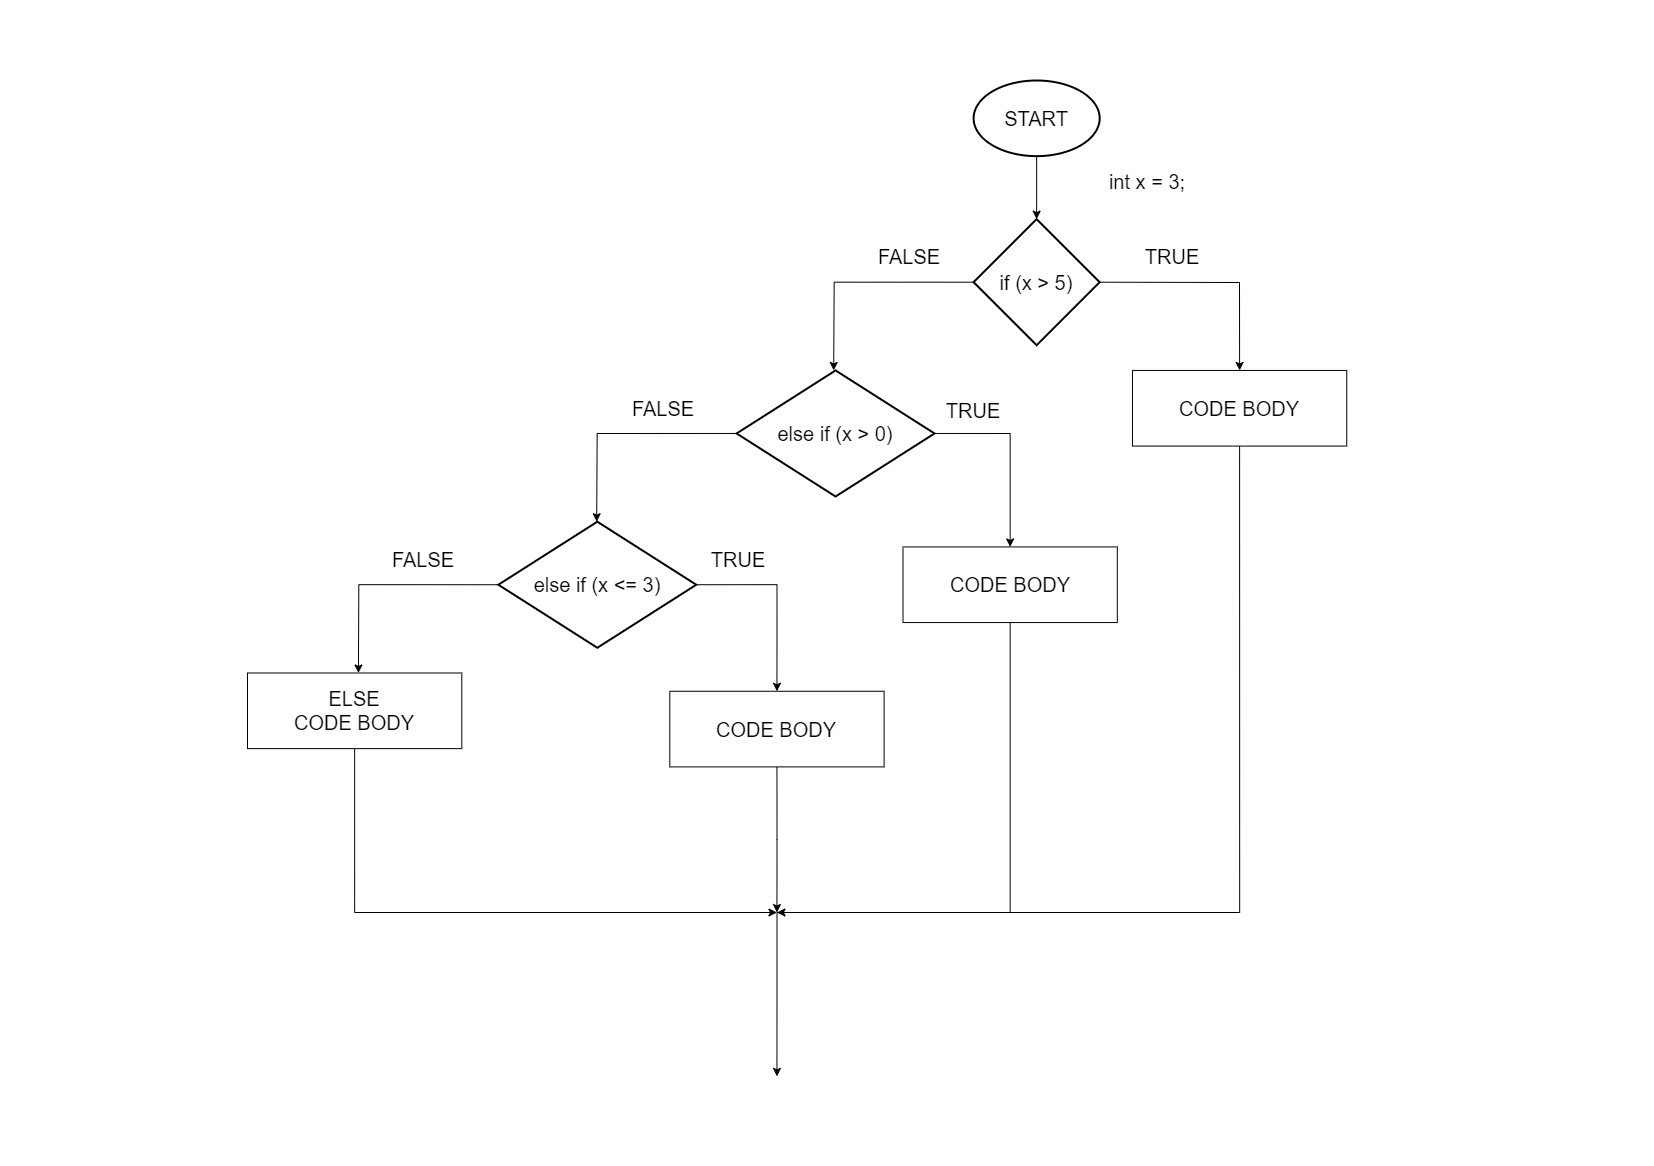

The diagram above was exported from draw.io. Its source (the exported page's mxGraphModel, read from the mxfile embedded in the PNG):
<mxGraphModel dx="2577" dy="902" grid="1" gridSize="10" guides="1" tooltips="1" connect="1" arrows="1" fold="1" page="1" pageScale="1" pageWidth="827" pageHeight="583" background="#ffffff" math="0" shadow="0">
  <root>
    <mxCell id="0" />
    <mxCell id="1" parent="0" />
    <mxCell id="2" value="&lt;font style=&quot;font-size: 20px&quot;&gt;START&lt;/font&gt;" style="strokeWidth=2;html=1;shape=mxgraph.flowchart.start_1;whiteSpace=wrap;" parent="1" vertex="1">
      <mxGeometry x="146.11009174311926" y="80" width="126.06077981651376" height="75.63636363636363" as="geometry" />
    </mxCell>
    <mxCell id="16" style="edgeStyle=orthogonalEdgeStyle;rounded=0;html=1;exitX=0;exitY=0.5;exitPerimeter=0;entryX=0.5;entryY=0;jettySize=auto;orthogonalLoop=1;" parent="1" source="3" edge="1">
      <mxGeometry relative="1" as="geometry">
        <mxPoint x="6.182626146788948" y="369.93939393939394" as="targetPoint" />
      </mxGeometry>
    </mxCell>
    <mxCell id="3" value="&lt;font style=&quot;font-size: 20px&quot;&gt;if (x &amp;gt; 5)&lt;/font&gt;" style="strokeWidth=2;html=1;shape=mxgraph.flowchart.decision;whiteSpace=wrap;" parent="1" vertex="1">
      <mxGeometry x="146.11009174311926" y="218.66666666666666" width="126.06077981651376" height="126.06060606060605" as="geometry" />
    </mxCell>
    <mxCell id="4" style="edgeStyle=orthogonalEdgeStyle;rounded=0;html=1;exitX=0.5;exitY=1;exitPerimeter=0;entryX=0.5;entryY=0;entryPerimeter=0;jettySize=auto;orthogonalLoop=1;" parent="1" source="2" target="3" edge="1">
      <mxGeometry relative="1" as="geometry" />
    </mxCell>
    <mxCell id="5" value="&lt;font style=&quot;font-size: 20px&quot;&gt;int x = 3;&lt;/font&gt;" style="text;html=1;strokeColor=none;fillColor=none;align=center;verticalAlign=middle;whiteSpace=wrap;rounded=0;" parent="1" vertex="1">
      <mxGeometry x="246.9587155963302" y="168.24242424242425" width="146.23050458715596" height="25.21212121212121" as="geometry" />
    </mxCell>
    <mxCell id="36" style="edgeStyle=orthogonalEdgeStyle;rounded=0;html=1;exitX=0.5;exitY=1;jettySize=auto;orthogonalLoop=1;" parent="1" source="6" edge="1">
      <mxGeometry relative="1" as="geometry">
        <mxPoint x="-50.54472477064223" y="911.9999999999999" as="targetPoint" />
        <Array as="points">
          <mxPoint x="412.09833715596324" y="911.9999999999999" />
        </Array>
      </mxGeometry>
    </mxCell>
    <mxCell id="6" value="&lt;font style=&quot;font-size: 20px&quot;&gt;CODE BODY&lt;/font&gt;" style="rounded=0;whiteSpace=wrap;html=1;" parent="1" vertex="1">
      <mxGeometry x="304.9466743119266" y="369.93939393939394" width="214.3033256880734" height="75.63636363636363" as="geometry" />
    </mxCell>
    <mxCell id="11" value="&lt;font style=&quot;font-size: 20px&quot;&gt;TRUE&lt;/font&gt;" style="text;html=1;strokeColor=none;fillColor=none;align=center;verticalAlign=middle;whiteSpace=wrap;rounded=0;" parent="1" vertex="1">
      <mxGeometry x="320.0739678899082" y="243.87878787878788" width="50.424311926605505" height="25.21212121212121" as="geometry" />
    </mxCell>
    <mxCell id="14" value="&lt;font style=&quot;font-size: 20px&quot;&gt;FALSE&lt;/font&gt;" style="text;html=1;strokeColor=none;fillColor=none;align=center;verticalAlign=middle;whiteSpace=wrap;rounded=0;" parent="1" vertex="1">
      <mxGeometry x="56.60693807339442" y="243.87878787878788" width="50.424311926605505" height="25.21212121212121" as="geometry" />
    </mxCell>
    <mxCell id="18" style="edgeStyle=orthogonalEdgeStyle;rounded=0;html=1;exitX=0;exitY=0.5;exitPerimeter=0;entryX=0.5;entryY=0;jettySize=auto;orthogonalLoop=1;" parent="1" source="19" edge="1">
      <mxGeometry relative="1" as="geometry">
        <mxPoint x="-230.8116399082569" y="521.2121212121212" as="targetPoint" />
      </mxGeometry>
    </mxCell>
    <mxCell id="19" value="&lt;font style=&quot;font-size: 20px&quot;&gt;else if (x &amp;gt; 0)&lt;/font&gt;" style="strokeWidth=2;html=1;shape=mxgraph.flowchart.decision;whiteSpace=wrap;" parent="1" vertex="1">
      <mxGeometry x="-90.88417431192664" y="369.93939393939394" width="197.91542431192659" height="126.06060606060605" as="geometry" />
    </mxCell>
    <mxCell id="20" style="edgeStyle=orthogonalEdgeStyle;rounded=0;html=1;exitX=0;exitY=0.5;exitPerimeter=0;entryX=0.5;entryY=0;jettySize=auto;orthogonalLoop=1;" parent="1" source="21" edge="1">
      <mxGeometry relative="1" as="geometry">
        <mxPoint x="-469.0665137614679" y="672.4848484848484" as="targetPoint" />
      </mxGeometry>
    </mxCell>
    <mxCell id="21" value="&lt;font style=&quot;font-size: 20px&quot;&gt;else if (x&amp;nbsp;&amp;lt;= 3)&lt;/font&gt;" style="strokeWidth=2;html=1;shape=mxgraph.flowchart.decision;whiteSpace=wrap;" parent="1" vertex="1">
      <mxGeometry x="-329.13904816513764" y="521.2121212121212" width="197.91542431192659" height="126.06060606060605" as="geometry" />
    </mxCell>
    <mxCell id="23" value="&lt;font style=&quot;font-size: 20px&quot;&gt;FALSE&lt;/font&gt;" style="text;html=1;strokeColor=none;fillColor=none;align=center;verticalAlign=middle;whiteSpace=wrap;rounded=0;" parent="1" vertex="1">
      <mxGeometry x="-428.7270642201835" y="546.4242424242424" width="50.424311926605505" height="25.21212121212121" as="geometry" />
    </mxCell>
    <mxCell id="24" value="&lt;font style=&quot;font-size: 20px&quot;&gt;FALSE&lt;/font&gt;" style="text;html=1;strokeColor=none;fillColor=none;align=center;verticalAlign=middle;whiteSpace=wrap;rounded=0;" parent="1" vertex="1">
      <mxGeometry x="-189.21158256880733" y="395.1515151515151" width="50.424311926605505" height="25.21212121212121" as="geometry" />
    </mxCell>
    <mxCell id="34" style="edgeStyle=orthogonalEdgeStyle;rounded=0;html=1;exitX=0.5;exitY=1;jettySize=auto;orthogonalLoop=1;" parent="1" source="26" edge="1">
      <mxGeometry relative="1" as="geometry">
        <mxPoint x="-50.54472477064223" y="911.9999999999999" as="targetPoint" />
        <Array as="points">
          <mxPoint x="-472.8483371559633" y="911.9999999999999" />
        </Array>
      </mxGeometry>
    </mxCell>
    <mxCell id="26" value="&lt;div&gt;&lt;font style=&quot;font-size: 20px&quot;&gt;ELSE&lt;/font&gt;&lt;/div&gt;&lt;div&gt;&lt;font style=&quot;font-size: 20px&quot;&gt;CODE BODY&lt;/font&gt;&lt;/div&gt;" style="rounded=0;whiteSpace=wrap;html=1;" parent="1" vertex="1">
      <mxGeometry x="-580" y="672.4848484848484" width="214.3033256880734" height="75.63636363636363" as="geometry" />
    </mxCell>
    <mxCell id="32" style="edgeStyle=orthogonalEdgeStyle;rounded=0;html=1;exitX=0.5;exitY=1;jettySize=auto;orthogonalLoop=1;" parent="1" source="27" edge="1">
      <mxGeometry relative="1" as="geometry">
        <mxPoint x="-50.54472477064223" y="911.9999999999999" as="targetPoint" />
      </mxGeometry>
    </mxCell>
    <mxCell id="27" value="&lt;font style=&quot;font-size: 20px&quot;&gt;CODE BODY&lt;/font&gt;" style="rounded=0;whiteSpace=wrap;html=1;" parent="1" vertex="1">
      <mxGeometry x="-157.69638761467894" y="690.7636363636364" width="214.3033256880734" height="75.63636363636363" as="geometry" />
    </mxCell>
    <mxCell id="31" style="edgeStyle=orthogonalEdgeStyle;rounded=0;html=1;exitX=1;exitY=0.5;exitPerimeter=0;entryX=0.5;entryY=0;jettySize=auto;orthogonalLoop=1;" parent="1" source="21" target="27" edge="1">
      <mxGeometry relative="1" as="geometry" />
    </mxCell>
    <mxCell id="30" style="edgeStyle=orthogonalEdgeStyle;rounded=0;html=1;exitX=0.5;exitY=1;jettySize=auto;orthogonalLoop=1;" parent="1" source="28" edge="1">
      <mxGeometry relative="1" as="geometry">
        <mxPoint x="-50.54472477064223" y="1075.8787878787878" as="targetPoint" />
        <Array as="points">
          <mxPoint x="182.6677178899082" y="911.9999999999999" />
        </Array>
      </mxGeometry>
    </mxCell>
    <mxCell id="28" value="&lt;font style=&quot;font-size: 20px&quot;&gt;CODE BODY&lt;/font&gt;" style="rounded=0;whiteSpace=wrap;html=1;" parent="1" vertex="1">
      <mxGeometry x="75.51605504587155" y="546.4242424242424" width="214.3033256880734" height="75.63636363636363" as="geometry" />
    </mxCell>
    <mxCell id="29" style="edgeStyle=orthogonalEdgeStyle;rounded=0;html=1;exitX=1;exitY=0.5;exitPerimeter=0;entryX=0.5;entryY=0;jettySize=auto;orthogonalLoop=1;" parent="1" source="19" target="28" edge="1">
      <mxGeometry relative="1" as="geometry" />
    </mxCell>
    <mxCell id="37" value="&lt;font style=&quot;font-size: 20px&quot;&gt;TRUE&lt;/font&gt;" style="text;html=1;strokeColor=none;fillColor=none;align=center;verticalAlign=middle;whiteSpace=wrap;rounded=0;" parent="1" vertex="1">
      <mxGeometry x="-113.57511467889913" y="546.4242424242424" width="50.424311926605505" height="25.21212121212121" as="geometry" />
    </mxCell>
    <mxCell id="38" value="&lt;font style=&quot;font-size: 20px&quot;&gt;TRUE&lt;/font&gt;" style="text;html=1;strokeColor=none;fillColor=none;align=center;verticalAlign=middle;whiteSpace=wrap;rounded=0;" parent="1" vertex="1">
      <mxGeometry x="120.89793577981652" y="397.67272727272723" width="50.424311926605505" height="25.21212121212121" as="geometry" />
    </mxCell>
    <mxCell id="LRFrpQhsoyctIYZ15nK9-39" value="" style="endArrow=classic;html=1;rounded=0;exitX=1;exitY=0.5;exitDx=0;exitDy=0;exitPerimeter=0;entryX=0.5;entryY=0;entryDx=0;entryDy=0;" edge="1" parent="1" source="3" target="6">
      <mxGeometry width="50" height="50" relative="1" as="geometry">
        <mxPoint x="590" y="380" as="sourcePoint" />
        <mxPoint x="640" y="330" as="targetPoint" />
        <Array as="points">
          <mxPoint x="412" y="282" />
        </Array>
      </mxGeometry>
    </mxCell>
  </root>
</mxGraphModel>